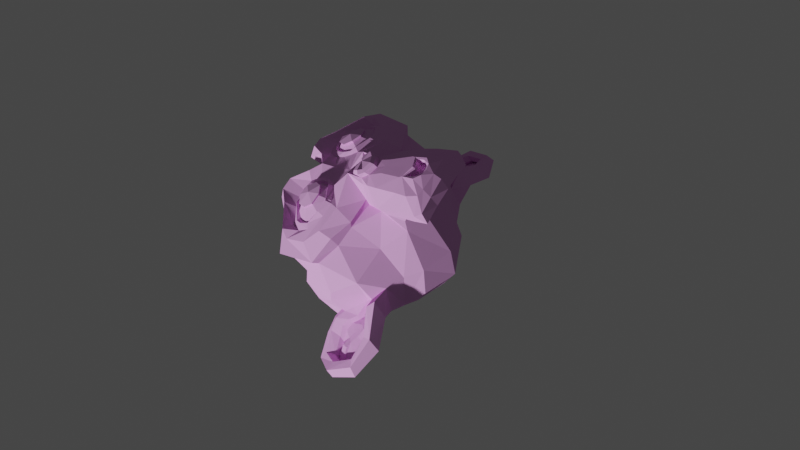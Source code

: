 # Source: test.blend  (saved by Blender 2.90.8; exported with 4.5.12 LTS)
import bpy
from mathutils import Matrix  # noqa: F401  (used for matrix-valued properties, if any)

bpy.ops.wm.read_factory_settings(use_empty=True)
scene = bpy.context.scene
scene.name = 'Scene'

# ---- collections
col_collection = bpy.data.collections.new('Collection'); scene.collection.children.link(col_collection)

# ---- materials (node trees are filled in below, after node groups)
mat_newcolor_003 = bpy.data.materials.new('NewColor.003')
mat_newcolor_003.use_transparent_shadow = False
mat_newcolor_003.diffuse_color = (0.8, 0.4, 0.8, 1.0)

# ---- material node trees

# ---- world
world_world = bpy.data.worlds.new('World'); scene.world = world_world
world_world.use_nodes = True; world_world.node_tree.nodes.clear()
_N = world_world.node_tree.nodes; _L = world_world.node_tree.links
n0 = _N.new('ShaderNodeOutputWorld'); n0.name = 'World Output'; n0.location = (300, 300)
n1 = _N.new('ShaderNodeBackground'); n1.name = 'Background'; n1.location = (10, 300)
n1.inputs[0].default_value = (0.05088, 0.05088, 0.05088, 1.0)
_L.new(n1.outputs[0], n0.inputs[0])
n0.is_active_output = True
world_world.color = (0.05088, 0.05088, 0.05088)
world_world.use_sun_shadow = False
world_world.sun_shadow_jitter_overblur = 0.0

# ---- cameras
cam_camera = bpy.data.cameras.new('Camera')

# ---- meshes
me_suzanne = bpy.data.meshes.new('Suzanne')
me_suzanne.from_pydata([(0.4375, -0.7656, 0.1641), (-0.4375, -0.7656, 0.1641), (0.5, -0.6875, 0.09375), (-0.5, -0.6875, 0.09375), (0.5469, -0.5781, 0.05469), (-0.5469, -0.5781, 0.05469), (0.3516, -0.6172, -0.02344), (-0.3516, -0.6172, -0.02344), (0.3516, -0.7188, 0.03125), (-0.3516, -0.7188, 0.03125), (0.3516, -0.7812, 0.1328), (-0.3516, -0.7812, 0.1328), (0.2734, -0.7969, 0.1641), (-0.2734, -0.7969, 0.1641), (0.2031, -0.7422, 0.09375), (-0.2031, -0.7422, 0.09375), (0.1562, -0.6484, 0.05469), (-0.1562, -0.6484, 0.05469), (0.07812, -0.6562, 0.2422), (-0.07812, -0.6562, 0.2422), (0.1406, -0.7422, 0.2422), (-0.1406, -0.7422, 0.2422), (0.2422, -0.7969, 0.2422), (-0.2422, -0.7969, 0.2422), (0.2734, -0.7969, 0.3281), (-0.2734, -0.7969, 0.3281), (0.2031, -0.7422, 0.3906), (-0.2031, -0.7422, 0.3906), (0.1562, -0.6484, 0.4375), (-0.1562, -0.6484, 0.4375), (0.3516, -0.6172, 0.5156), (-0.3516, -0.6172, 0.5156), (0.3516, -0.7188, 0.4531), (-0.3516, -0.7188, 0.4531), (0.3516, -0.7812, 0.3594), (-0.3516, -0.7812, 0.3594), (0.4375, -0.7656, 0.3281), (-0.4375, -0.7656, 0.3281), (0.5, -0.6875, 0.3906), (-0.5, -0.6875, 0.3906), (0.5469, -0.5781, 0.4375), (-0.5469, -0.5781, 0.4375), (0.625, -0.5625, 0.2422), (-0.625, -0.5625, 0.2422), (0.5625, -0.6719, 0.2422), (-0.5625, -0.6719, 0.2422), (0.4688, -0.7578, 0.2422), (-0.4688, -0.7578, 0.2422), (0.4766, -0.7734, 0.2422), (-0.4766, -0.7734, 0.2422), (0.4453, -0.7812, 0.3359), (-0.4453, -0.7812, 0.3359), (0.3516, -0.8047, 0.375), (-0.3516, -0.8047, 0.375), (0.2656, -0.8203, 0.3359), (-0.2656, -0.8203, 0.3359), (0.2266, -0.8203, 0.2422), (-0.2266, -0.8203, 0.2422), (0.2656, -0.8203, 0.1562), (-0.2656, -0.8203, 0.1562), (0.3516, -0.8281, 0.2422), (-0.3516, -0.8281, 0.2422), (0.3516, -0.8047, 0.1172), (-0.3516, -0.8047, 0.1172), (0.4453, -0.7812, 0.1562), (-0.4453, -0.7812, 0.1562), (0.0, -0.7422, 0.4297), (0.0, -0.8203, 0.3516), (0.0, -0.7344, -0.6797), (0.0, -0.7812, -0.3203), (0.0, -0.7969, -0.1875), (0.0, -0.7188, -0.7734), (0.0, -0.6016, 0.4062), (0.0, -0.5703, 0.5703), (0.0, 0.5469, 0.8984), (0.0, 0.8516, 0.5625), (0.0, 0.8281, 0.07031), (0.0, 0.3516, -0.3828), (0.2031, -0.5625, -0.1875), (-0.2031, -0.5625, -0.1875), (0.3125, -0.5703, -0.4375), (-0.3125, -0.5703, -0.4375), (0.3516, -0.5703, -0.6953), (-0.3516, -0.5703, -0.6953), (0.3672, -0.5312, -0.8906), (-0.3672, -0.5312, -0.8906), (0.3281, -0.5234, -0.9453), (-0.3281, -0.5234, -0.9453), (0.1797, -0.5547, -0.9688), (-0.1797, -0.5547, -0.9688), (0.0, -0.5781, -0.9844), (0.4375, -0.5312, -0.1406), (-0.4375, -0.5312, -0.1406), (0.6328, -0.5391, -0.03906), (-0.6328, -0.5391, -0.03906), (0.8281, -0.4453, 0.1484), (-0.8281, -0.4453, 0.1484), (0.8594, -0.5938, 0.4297), (-0.8594, -0.5938, 0.4297), (0.7109, -0.625, 0.4844), (-0.7109, -0.625, 0.4844), (0.4922, -0.6875, 0.6016), (-0.4922, -0.6875, 0.6016), (0.3203, -0.7344, 0.7578), (-0.3203, -0.7344, 0.7578), (0.1562, -0.7578, 0.7188), (-0.1562, -0.7578, 0.7188), (0.0625, -0.75, 0.4922), (-0.0625, -0.75, 0.4922), (0.1641, -0.7734, 0.4141), (-0.1641, -0.7734, 0.4141), (0.125, -0.7656, 0.3047), (-0.125, -0.7656, 0.3047), (0.2031, -0.7422, 0.09375), (-0.2031, -0.7422, 0.09375), (0.375, -0.7031, 0.01562), (-0.375, -0.7031, 0.01562), (0.4922, -0.6719, 0.0625), (-0.4922, -0.6719, 0.0625), (0.625, -0.6484, 0.1875), (-0.625, -0.6484, 0.1875), (0.6406, -0.6484, 0.2969), (-0.6406, -0.6484, 0.2969), (0.6016, -0.6641, 0.375), (-0.6016, -0.6641, 0.375), (0.4297, -0.7188, 0.4375), (-0.4297, -0.7188, 0.4375), (0.25, -0.7578, 0.4688), (-0.25, -0.7578, 0.4688), (0.0, -0.7344, -0.7656), (0.1094, -0.7344, -0.7188), (-0.1094, -0.7344, -0.7188), (0.1172, -0.7109, -0.8359), (-0.1172, -0.7109, -0.8359), (0.0625, -0.6953, -0.8828), (-0.0625, -0.6953, -0.8828), (0.0, -0.6875, -0.8906), (0.0, -0.75, -0.1953), (0.0, -0.7422, -0.1406), (0.1016, -0.7422, -0.1484), (-0.1016, -0.7422, -0.1484), (0.125, -0.75, -0.2266), (-0.125, -0.75, -0.2266), (0.08594, -0.7422, -0.2891), (-0.08594, -0.7422, -0.2891), (0.3984, -0.6719, -0.04688), (-0.3984, -0.6719, -0.04688), (0.6172, -0.625, 0.05469), (-0.6172, -0.625, 0.05469), (0.7266, -0.6016, 0.2031), (-0.7266, -0.6016, 0.2031), (0.7422, -0.6562, 0.375), (-0.7422, -0.6562, 0.375), (0.6875, -0.7266, 0.4141), (-0.6875, -0.7266, 0.4141), (0.4375, -0.7969, 0.5469), (-0.4375, -0.7969, 0.5469), (0.3125, -0.8359, 0.6406), (-0.3125, -0.8359, 0.6406), (0.2031, -0.8516, 0.6172), (-0.2031, -0.8516, 0.6172), (0.1016, -0.8438, 0.4297), (-0.1016, -0.8438, 0.4297), (0.125, -0.8125, -0.1016), (-0.125, -0.8125, -0.1016), (0.2109, -0.7109, -0.4453), (-0.2109, -0.7109, -0.4453), (0.25, -0.6875, -0.7031), (-0.25, -0.6875, -0.7031), (0.2656, -0.6641, -0.8203), (-0.2656, -0.6641, -0.8203), (0.2344, -0.6328, -0.9141), (-0.2344, -0.6328, -0.9141), (0.1641, -0.6328, -0.9297), (-0.1641, -0.6328, -0.9297), (0.0, -0.6406, -0.9453), (0.0, -0.7266, 0.04688), (0.0, -0.7656, 0.2109), (0.3281, -0.7422, 0.4766), (-0.3281, -0.7422, 0.4766), (0.1641, -0.75, 0.1406), (-0.1641, -0.75, 0.1406), (0.1328, -0.7578, 0.2109), (-0.1328, -0.7578, 0.2109), (0.1172, -0.7344, -0.6875), (-0.1172, -0.7344, -0.6875), (0.07812, -0.75, -0.4453), (-0.07812, -0.75, -0.4453), (0.0, -0.75, -0.4453), (0.0, -0.7422, -0.3281), (0.09375, -0.7812, -0.2734), (-0.09375, -0.7812, -0.2734), (0.1328, -0.7969, -0.2266), (-0.1328, -0.7969, -0.2266), (0.1094, -0.7812, -0.1328), (-0.1094, -0.7812, -0.1328), (0.03906, -0.7812, -0.125), (-0.03906, -0.7812, -0.125), (0.0, -0.8281, -0.2031), (0.04688, -0.8125, -0.1484), (-0.04688, -0.8125, -0.1484), (0.09375, -0.8125, -0.1562), (-0.09375, -0.8125, -0.1562), (0.1094, -0.8281, -0.2266), (-0.1094, -0.8281, -0.2266), (0.07812, -0.8047, -0.25), (-0.07812, -0.8047, -0.25), (0.0, -0.8047, -0.2891), (0.2578, -0.5547, -0.3125), (-0.2578, -0.5547, -0.3125), (0.1641, -0.7109, -0.2422), (-0.1641, -0.7109, -0.2422), (0.1797, -0.7109, -0.3125), (-0.1797, -0.7109, -0.3125), (0.2344, -0.5547, -0.25), (-0.2344, -0.5547, -0.25), (0.0, -0.6875, -0.875), (0.04688, -0.6875, -0.8672), (-0.04688, -0.6875, -0.8672), (0.09375, -0.7109, -0.8203), (-0.09375, -0.7109, -0.8203), (0.09375, -0.7266, -0.7422), (-0.09375, -0.7266, -0.7422), (0.0, -0.6562, -0.7812), (0.09375, -0.6641, -0.75), (-0.09375, -0.6641, -0.75), (0.09375, -0.6406, -0.8125), (-0.09375, -0.6406, -0.8125), (0.04688, -0.6328, -0.8516), (-0.04688, -0.6328, -0.8516), (0.0, -0.6328, -0.8594), (0.1719, -0.7812, 0.2188), (-0.1719, -0.7812, 0.2188), (0.1875, -0.7734, 0.1562), (-0.1875, -0.7734, 0.1562), (0.3359, -0.7578, 0.4297), (-0.3359, -0.7578, 0.4297), (0.2734, -0.7734, 0.4219), (-0.2734, -0.7734, 0.4219), (0.4219, -0.7734, 0.3984), (-0.4219, -0.7734, 0.3984), (0.5625, -0.6953, 0.3516), (-0.5625, -0.6953, 0.3516), (0.5859, -0.6875, 0.2891), (-0.5859, -0.6875, 0.2891), (0.5781, -0.6797, 0.1953), (-0.5781, -0.6797, 0.1953), (0.4766, -0.7188, 0.1016), (-0.4766, -0.7188, 0.1016), (0.375, -0.7422, 0.0625), (-0.375, -0.7422, 0.0625), (0.2266, -0.7812, 0.1094), (-0.2266, -0.7812, 0.1094), (0.1797, -0.7812, 0.2969), (-0.1797, -0.7812, 0.2969), (0.2109, -0.7812, 0.375), (-0.2109, -0.7812, 0.375), (0.2344, -0.7578, 0.3594), (-0.2344, -0.7578, 0.3594), (0.1953, -0.7578, 0.2969), (-0.1953, -0.7578, 0.2969), (0.2422, -0.7578, 0.125), (-0.2422, -0.7578, 0.125), (0.375, -0.7266, 0.08594), (-0.375, -0.7266, 0.08594), (0.4609, -0.7031, 0.1172), (-0.4609, -0.7031, 0.1172), (0.5469, -0.6719, 0.2109), (-0.5469, -0.6719, 0.2109), (0.5547, -0.6719, 0.2812), (-0.5547, -0.6719, 0.2812), (0.5312, -0.6797, 0.3359), (-0.5312, -0.6797, 0.3359), (0.4141, -0.75, 0.3906), (-0.4141, -0.75, 0.3906), (0.2812, -0.7656, 0.3984), (-0.2812, -0.7656, 0.3984), (0.3359, -0.75, 0.4062), (-0.3359, -0.75, 0.4062), (0.2031, -0.75, 0.1719), (-0.2031, -0.75, 0.1719), (0.1953, -0.75, 0.2266), (-0.1953, -0.75, 0.2266), (0.1094, -0.6094, 0.4609), (-0.1094, -0.6094, 0.4609), (0.1953, -0.6172, 0.6641), (-0.1953, -0.6172, 0.6641), (0.3359, -0.5938, 0.6875), (-0.3359, -0.5938, 0.6875), (0.4844, -0.5547, 0.5547), (-0.4844, -0.5547, 0.5547), (0.6797, -0.4922, 0.4531), (-0.6797, -0.4922, 0.4531), (0.7969, -0.4609, 0.4062), (-0.7969, -0.4609, 0.4062), (0.7734, -0.375, 0.1641), (-0.7734, -0.375, 0.1641), (0.6016, -0.4141, 0.0), (-0.6016, -0.4141, 0.0), (0.4375, -0.4688, -0.09375), (-0.4375, -0.4688, -0.09375), (0.0, -0.2891, 0.8984), (0.0, 0.07812, 0.9844), (0.0, 0.6719, -0.1953), (0.0, -0.1875, -0.4609), (0.0, -0.4609, -0.9766), (0.0, -0.3438, -0.8047), (0.0, -0.3203, -0.5703), (0.0, -0.2812, -0.4844), (0.8516, -0.05469, 0.2344), (-0.8516, -0.05469, 0.2344), (0.8594, 0.04688, 0.3203), (-0.8594, 0.04688, 0.3203), (0.7734, 0.4375, 0.2656), (-0.7734, 0.4375, 0.2656), (0.4609, 0.7031, 0.4375), (-0.4609, 0.7031, 0.4375), (0.7344, -0.07031, -0.04688), (-0.7344, -0.07031, -0.04688), (0.5938, 0.1641, -0.125), (-0.5938, 0.1641, -0.125), (0.6406, 0.4297, -0.007812), (-0.6406, 0.4297, -0.007812), (0.3359, 0.6641, 0.05469), (-0.3359, 0.6641, 0.05469), (0.2344, -0.4062, -0.3516), (-0.2344, -0.4062, -0.3516), (0.1797, -0.2578, -0.4141), (-0.1797, -0.2578, -0.4141), (0.2891, -0.3828, -0.7109), (-0.2891, -0.3828, -0.7109), (0.25, -0.3906, -0.5), (-0.25, -0.3906, -0.5), (0.3281, -0.3984, -0.9141), (-0.3281, -0.3984, -0.9141), (0.1406, -0.3672, -0.7578), (-0.1406, -0.3672, -0.7578), (0.125, -0.3594, -0.5391), (-0.125, -0.3594, -0.5391), (0.1641, -0.4375, -0.9453), (-0.1641, -0.4375, -0.9453), (0.2188, -0.4297, -0.2812), (-0.2188, -0.4297, -0.2812), (0.2109, -0.4688, -0.2266), (-0.2109, -0.4688, -0.2266), (0.2031, -0.5, -0.1719), (-0.2031, -0.5, -0.1719), (0.2109, -0.1641, -0.3906), (-0.2109, -0.1641, -0.3906), (0.2969, 0.2656, -0.3125), (-0.2969, 0.2656, -0.3125), (0.3438, 0.5391, -0.1484), (-0.3438, 0.5391, -0.1484), (0.4531, 0.3828, 0.8672), (-0.4531, 0.3828, 0.8672), (0.4531, 0.07031, 0.9297), (-0.4531, 0.07031, 0.9297), (0.4531, -0.2344, 0.8516), (-0.4531, -0.2344, 0.8516), (0.4609, -0.4297, 0.5234), (-0.4609, -0.4297, 0.5234), (0.7266, -0.3359, 0.4062), (-0.7266, -0.3359, 0.4062), (0.6328, -0.2812, 0.4531), (-0.6328, -0.2812, 0.4531), (0.6406, -0.05469, 0.7031), (-0.6406, -0.05469, 0.7031), (0.7969, -0.125, 0.5625), (-0.7969, -0.125, 0.5625), (0.7969, 0.1172, 0.6172), (-0.7969, 0.1172, 0.6172), (0.6406, 0.1953, 0.75), (-0.6406, 0.1953, 0.75), (0.6406, 0.4453, 0.6797), (-0.6406, 0.4453, 0.6797), (0.7969, 0.3594, 0.5391), (-0.7969, 0.3594, 0.5391), (0.6172, 0.5859, 0.3281), (-0.6172, 0.5859, 0.3281), (0.4844, 0.5469, 0.02344), (-0.4844, 0.5469, 0.02344), (0.8203, 0.2031, 0.3281), (-0.8203, 0.2031, 0.3281), (0.4062, -0.1484, -0.1719), (-0.4062, -0.1484, -0.1719), (0.4297, 0.2109, -0.1953), (-0.4297, 0.2109, -0.1953), (0.8906, 0.2344, 0.4062), (-0.8906, 0.2344, 0.4062), (0.7734, 0.125, -0.1406), (-0.7734, 0.125, -0.1406), (1.039, 0.3281, -0.1016), (-1.039, 0.3281, -0.1016), (1.281, 0.4297, 0.05469), (-1.281, 0.4297, 0.05469), (1.352, 0.4219, 0.3203), (-1.352, 0.4219, 0.3203), (1.234, 0.4219, 0.5078), (-1.234, 0.4219, 0.5078), (1.023, 0.3125, 0.4766), (-1.023, 0.3125, 0.4766), (1.016, 0.2891, 0.4141), (-1.016, 0.2891, 0.4141), (1.188, 0.3906, 0.4375), (-1.188, 0.3906, 0.4375), (1.266, 0.4062, 0.2891), (-1.266, 0.4062, 0.2891), (1.211, 0.4062, 0.07812), (-1.211, 0.4062, 0.07812), (1.031, 0.3047, -0.03906), (-1.031, 0.3047, -0.03906), (0.8281, 0.1328, -0.07031), (-0.8281, 0.1328, -0.07031), (0.9219, 0.2188, 0.3594), (-0.9219, 0.2188, 0.3594), (0.9453, 0.2891, 0.3047), (-0.9453, 0.2891, 0.3047), (0.8828, 0.2109, -0.02344), (-0.8828, 0.2109, -0.02344), (1.039, 0.3672, 0.0), (-1.039, 0.3672, 0.0), (1.188, 0.4453, 0.09375), (-1.188, 0.4453, 0.09375), (1.234, 0.4453, 0.25), (-1.234, 0.4453, 0.25), (1.172, 0.4375, 0.3594), (-1.172, 0.4375, 0.3594), (1.023, 0.3594, 0.3438), (-1.023, 0.3594, 0.3438), (0.8438, 0.2109, 0.2891), (-0.8438, 0.2109, 0.2891), (0.8359, 0.2734, 0.1719), (-0.8359, 0.2734, 0.1719), (0.7578, 0.2734, 0.09375), (-0.7578, 0.2734, 0.09375), (0.8203, 0.2734, 0.08594), (-0.8203, 0.2734, 0.08594), (0.8438, 0.2734, 0.01562), (-0.8438, 0.2734, 0.01562), (0.8125, 0.2734, -0.01562), (-0.8125, 0.2734, -0.01562), (0.7266, 0.07031, 0.0), (-0.7266, 0.07031, 0.0), (0.7188, 0.1719, -0.02344), (-0.7188, 0.1719, -0.02344), (0.7188, 0.1875, 0.03906), (-0.7188, 0.1875, 0.03906), (0.7969, 0.2109, 0.2031), (-0.7969, 0.2109, 0.2031), (0.8906, 0.2656, 0.2422), (-0.8906, 0.2656, 0.2422), (0.8906, 0.3203, 0.2344), (-0.8906, 0.3203, 0.2344), (0.8125, 0.3203, -0.01562), (-0.8125, 0.3203, -0.01562), (0.8516, 0.3203, 0.01562), (-0.8516, 0.3203, 0.01562), (0.8281, 0.3203, 0.07812), (-0.8281, 0.3203, 0.07812), (0.7656, 0.3203, 0.09375), (-0.7656, 0.3203, 0.09375), (0.8438, 0.3203, 0.1719), (-0.8438, 0.3203, 0.1719), (1.039, 0.4141, 0.3281), (-1.039, 0.4141, 0.3281), (1.188, 0.4844, 0.3438), (-1.188, 0.4844, 0.3438), (1.258, 0.4922, 0.2422), (-1.258, 0.4922, 0.2422), (1.211, 0.4844, 0.08594), (-1.211, 0.4844, 0.08594), (1.047, 0.4219, 0.0), (-1.047, 0.4219, 0.0), (0.8828, 0.2656, -0.01562), (-0.8828, 0.2656, -0.01562), (0.9531, 0.3438, 0.2891), (-0.9531, 0.3438, 0.2891), (0.8906, 0.3281, 0.1094), (-0.8906, 0.3281, 0.1094), (0.9375, 0.3359, 0.0625), (-0.9375, 0.3359, 0.0625), (1.0, 0.3672, 0.125), (-1.0, 0.3672, 0.125), (0.9609, 0.3516, 0.1719), (-0.9609, 0.3516, 0.1719), (1.016, 0.375, 0.2344), (-1.016, 0.375, 0.2344), (1.055, 0.3828, 0.1875), (-1.055, 0.3828, 0.1875), (1.109, 0.3906, 0.2109), (-1.109, 0.3906, 0.2109), (1.086, 0.3906, 0.2734), (-1.086, 0.3906, 0.2734), (1.023, 0.4844, 0.4375), (-1.023, 0.4844, 0.4375), (1.25, 0.5469, 0.4688), (-1.25, 0.5469, 0.4688), (1.367, 0.5, 0.2969), (-1.367, 0.5, 0.2969), (1.312, 0.5312, 0.05469), (-1.312, 0.5312, 0.05469), (1.039, 0.4922, -0.08594), (-1.039, 0.4922, -0.08594), (0.7891, 0.3281, -0.125), (-0.7891, 0.3281, -0.125), (0.8594, 0.3828, 0.3828), (-0.8594, 0.3828, 0.3828)], [], [(46, 0, 2, 44), (3, 1, 47, 45), (44, 2, 4, 42), (5, 3, 45, 43), (2, 8, 6, 4), (7, 9, 3, 5), (0, 10, 8, 2), (9, 11, 1, 3), (10, 12, 14, 8), (15, 13, 11, 9), (8, 14, 16, 6), (17, 15, 9, 7), (14, 20, 18, 16), (19, 21, 15, 17), (12, 22, 20, 14), (21, 23, 13, 15), (22, 24, 26, 20), (27, 25, 23, 21), (20, 26, 28, 18), (29, 27, 21, 19), (26, 32, 30, 28), (31, 33, 27, 29), (24, 34, 32, 26), (33, 35, 25, 27), (34, 36, 38, 32), (39, 37, 35, 33), (32, 38, 40, 30), (41, 39, 33, 31), (38, 44, 42, 40), (43, 45, 39, 41), (36, 46, 44, 38), (45, 47, 37, 39), (46, 36, 50, 48), (51, 37, 47, 49), (36, 34, 52, 50), (53, 35, 37, 51), (34, 24, 54, 52), (55, 25, 35, 53), (24, 22, 56, 54), (57, 23, 25, 55), (22, 12, 58, 56), (59, 13, 23, 57), (12, 10, 62, 58), (63, 11, 13, 59), (10, 0, 64, 62), (65, 1, 11, 63), (0, 46, 48, 64), (49, 47, 1, 65), (60, 64, 48), (49, 65, 61), (62, 64, 60), (61, 65, 63), (60, 58, 62), (63, 59, 61), (60, 56, 58), (59, 57, 61), (60, 54, 56), (57, 55, 61), (60, 52, 54), (55, 53, 61), (60, 50, 52), (53, 51, 61), (60, 48, 50), (51, 49, 61), (88, 173, 175, 90), (175, 174, 89, 90), (86, 171, 173, 88), (174, 172, 87, 89), (84, 169, 171, 86), (172, 170, 85, 87), (82, 167, 169, 84), (170, 168, 83, 85), (80, 165, 167, 82), (168, 166, 81, 83), (78, 91, 145, 163), (146, 92, 79, 164), (91, 93, 147, 145), (148, 94, 92, 146), (93, 95, 149, 147), (150, 96, 94, 148), (95, 97, 151, 149), (152, 98, 96, 150), (97, 99, 153, 151), (154, 100, 98, 152), (99, 101, 155, 153), (156, 102, 100, 154), (101, 103, 157, 155), (158, 104, 102, 156), (103, 105, 159, 157), (160, 106, 104, 158), (105, 107, 161, 159), (162, 108, 106, 160), (107, 66, 67, 161), (67, 66, 108, 162), (109, 127, 159, 161), (160, 128, 110, 162), (127, 178, 157, 159), (158, 179, 128, 160), (125, 155, 157, 178), (158, 156, 126, 179), (123, 153, 155, 125), (156, 154, 124, 126), (121, 151, 153, 123), (154, 152, 122, 124), (119, 149, 151, 121), (152, 150, 120, 122), (117, 147, 149, 119), (150, 148, 118, 120), (115, 145, 147, 117), (148, 146, 116, 118), (113, 163, 145, 115), (146, 164, 114, 116), (113, 180, 176, 163), (176, 181, 114, 164), (109, 161, 67, 111), (67, 162, 110, 112), (111, 67, 177, 182), (177, 67, 112, 183), (176, 180, 182, 177), (183, 181, 176, 177), (134, 136, 175, 173), (175, 136, 135, 174), (132, 134, 173, 171), (174, 135, 133, 172), (130, 132, 171, 169), (172, 133, 131, 170), (165, 186, 184, 167), (185, 187, 166, 168), (130, 169, 167, 184), (168, 170, 131, 185), (143, 189, 188, 186), (188, 189, 144, 187), (184, 186, 188, 68), (188, 187, 185, 68), (129, 130, 184, 68), (185, 131, 129, 68), (141, 192, 190, 143), (191, 193, 142, 144), (139, 194, 192, 141), (193, 195, 140, 142), (138, 196, 194, 139), (195, 197, 138, 140), (137, 70, 196, 138), (197, 70, 137, 138), (189, 143, 190, 69), (191, 144, 189, 69), (69, 190, 205, 207), (206, 191, 69, 207), (70, 198, 199, 196), (200, 198, 70, 197), (196, 199, 201, 194), (202, 200, 197, 195), (194, 201, 203, 192), (204, 202, 195, 193), (192, 203, 205, 190), (206, 204, 193, 191), (198, 203, 201, 199), (202, 204, 198, 200), (198, 207, 205, 203), (206, 207, 198, 204), (138, 139, 163, 176), (164, 140, 138, 176), (139, 141, 210, 163), (211, 142, 140, 164), (141, 143, 212, 210), (213, 144, 142, 211), (143, 186, 165, 212), (166, 187, 144, 213), (80, 208, 212, 165), (213, 209, 81, 166), (208, 214, 210, 212), (211, 215, 209, 213), (78, 163, 210, 214), (211, 164, 79, 215), (130, 129, 71, 221), (71, 129, 131, 222), (132, 130, 221, 219), (222, 131, 133, 220), (134, 132, 219, 217), (220, 133, 135, 218), (136, 134, 217, 216), (218, 135, 136, 216), (216, 217, 228, 230), (229, 218, 216, 230), (217, 219, 226, 228), (227, 220, 218, 229), (219, 221, 224, 226), (225, 222, 220, 227), (221, 71, 223, 224), (223, 71, 222, 225), (223, 230, 228, 224), (229, 230, 223, 225), (224, 228, 226), (227, 229, 225), (182, 180, 233, 231), (234, 181, 183, 232), (111, 182, 231, 253), (232, 183, 112, 254), (109, 111, 253, 255), (254, 112, 110, 256), (180, 113, 251, 233), (252, 114, 181, 234), (113, 115, 249, 251), (250, 116, 114, 252), (115, 117, 247, 249), (248, 118, 116, 250), (117, 119, 245, 247), (246, 120, 118, 248), (119, 121, 243, 245), (244, 122, 120, 246), (121, 123, 241, 243), (242, 124, 122, 244), (123, 125, 239, 241), (240, 126, 124, 242), (125, 178, 235, 239), (236, 179, 126, 240), (178, 127, 237, 235), (238, 128, 179, 236), (127, 109, 255, 237), (256, 110, 128, 238), (237, 255, 257, 275), (258, 256, 238, 276), (235, 237, 275, 277), (276, 238, 236, 278), (239, 235, 277, 273), (278, 236, 240, 274), (241, 239, 273, 271), (274, 240, 242, 272), (243, 241, 271, 269), (272, 242, 244, 270), (245, 243, 269, 267), (270, 244, 246, 268), (247, 245, 267, 265), (268, 246, 248, 266), (249, 247, 265, 263), (266, 248, 250, 264), (251, 249, 263, 261), (264, 250, 252, 262), (233, 251, 261, 279), (262, 252, 234, 280), (255, 253, 259, 257), (260, 254, 256, 258), (253, 231, 281, 259), (282, 232, 254, 260), (231, 233, 279, 281), (280, 234, 232, 282), (66, 107, 283, 72), (284, 108, 66, 72), (107, 105, 285, 283), (286, 106, 108, 284), (105, 103, 287, 285), (288, 104, 106, 286), (103, 101, 289, 287), (290, 102, 104, 288), (101, 99, 291, 289), (292, 100, 102, 290), (99, 97, 293, 291), (294, 98, 100, 292), (97, 95, 295, 293), (296, 96, 98, 294), (95, 93, 297, 295), (298, 94, 96, 296), (93, 91, 299, 297), (300, 92, 94, 298), (307, 308, 327, 337), (328, 308, 307, 338), (306, 307, 337, 335), (338, 307, 306, 336), (305, 306, 335, 339), (336, 306, 305, 340), (88, 90, 305, 339), (305, 90, 89, 340), (86, 88, 339, 333), (340, 89, 87, 334), (84, 86, 333, 329), (334, 87, 85, 330), (82, 84, 329, 331), (330, 85, 83, 332), (329, 335, 337, 331), (338, 336, 330, 332), (329, 333, 339, 335), (340, 334, 330, 336), (325, 331, 337, 327), (338, 332, 326, 328), (80, 82, 331, 325), (332, 83, 81, 326), (208, 341, 343, 214), (344, 342, 209, 215), (80, 325, 341, 208), (342, 326, 81, 209), (78, 214, 343, 345), (344, 215, 79, 346), (78, 345, 299, 91), (300, 346, 79, 92), (76, 323, 351, 303), (352, 324, 76, 303), (303, 351, 349, 77), (350, 352, 303, 77), (77, 349, 347, 304), (348, 350, 77, 304), (304, 347, 327, 308), (328, 348, 304, 308), (325, 327, 347, 341), (348, 328, 326, 342), (295, 297, 317, 309), (318, 298, 296, 310), (75, 315, 323, 76), (324, 316, 75, 76), (301, 357, 355, 302), (356, 358, 301, 302), (302, 355, 353, 74), (354, 356, 302, 74), (74, 353, 315, 75), (316, 354, 74, 75), (291, 293, 361, 363), (362, 294, 292, 364), (363, 361, 367, 365), (368, 362, 364, 366), (365, 367, 369, 371), (370, 368, 366, 372), (371, 369, 375, 373), (376, 370, 372, 374), (313, 377, 373, 375), (374, 378, 314, 376), (315, 353, 373, 377), (374, 354, 316, 378), (353, 355, 371, 373), (372, 356, 354, 374), (355, 357, 365, 371), (366, 358, 356, 372), (357, 359, 363, 365), (364, 360, 358, 366), (289, 291, 363, 359), (364, 292, 290, 360), (73, 359, 357, 301), (358, 360, 73, 301), (283, 285, 287, 289), (288, 286, 284, 290), (283, 289, 359, 73), (360, 290, 284, 73), (72, 283, 73), (73, 284, 72), (293, 295, 309, 361), (310, 296, 294, 362), (309, 311, 367, 361), (368, 312, 310, 362), (311, 381, 369, 367), (370, 382, 312, 368), (313, 375, 369, 381), (370, 376, 314, 382), (347, 349, 385, 383), (386, 350, 348, 384), (317, 383, 385, 319), (386, 384, 318, 320), (297, 299, 383, 317), (384, 300, 298, 318), (299, 343, 341, 383), (342, 344, 300, 384), (341, 347, 383), (384, 348, 342), (299, 345, 343), (344, 346, 300), (313, 321, 379, 377), (380, 322, 314, 378), (315, 377, 379, 323), (380, 378, 316, 324), (319, 385, 379, 321), (380, 386, 320, 322), (349, 351, 379, 385), (380, 352, 350, 386), (323, 379, 351), (352, 380, 324), (399, 387, 413, 401), (414, 388, 400, 402), (399, 401, 403, 397), (404, 402, 400, 398), (397, 403, 405, 395), (406, 404, 398, 396), (395, 405, 407, 393), (408, 406, 396, 394), (393, 407, 409, 391), (410, 408, 394, 392), (391, 409, 411, 389), (412, 410, 392, 390), (409, 419, 417, 411), (418, 420, 410, 412), (407, 421, 419, 409), (420, 422, 408, 410), (405, 423, 421, 407), (422, 424, 406, 408), (403, 425, 423, 405), (424, 426, 404, 406), (401, 427, 425, 403), (426, 428, 402, 404), (401, 413, 415, 427), (416, 414, 402, 428), (317, 319, 443, 441), (444, 320, 318, 442), (319, 389, 411, 443), (412, 390, 320, 444), (309, 317, 441, 311), (442, 318, 310, 312), (381, 429, 413, 387), (414, 430, 382, 388), (411, 417, 439, 443), (440, 418, 412, 444), (437, 445, 443, 439), (444, 446, 438, 440), (433, 445, 437, 435), (438, 446, 434, 436), (431, 447, 445, 433), (446, 448, 432, 434), (429, 447, 431, 449), (432, 448, 430, 450), (413, 429, 449, 415), (450, 430, 414, 416), (311, 447, 429, 381), (430, 448, 312, 382), (311, 441, 445, 447), (446, 442, 312, 448), (441, 443, 445), (446, 444, 442), (415, 449, 451, 475), (452, 450, 416, 476), (449, 431, 461, 451), (462, 432, 450, 452), (431, 433, 459, 461), (460, 434, 432, 462), (433, 435, 457, 459), (458, 436, 434, 460), (435, 437, 455, 457), (456, 438, 436, 458), (437, 439, 453, 455), (454, 440, 438, 456), (439, 417, 473, 453), (474, 418, 440, 454), (427, 415, 475, 463), (476, 416, 428, 464), (425, 427, 463, 465), (464, 428, 426, 466), (423, 425, 465, 467), (466, 426, 424, 468), (421, 423, 467, 469), (468, 424, 422, 470), (419, 421, 469, 471), (470, 422, 420, 472), (417, 419, 471, 473), (472, 420, 418, 474), (457, 455, 479, 477), (480, 456, 458, 478), (477, 479, 481, 483), (482, 480, 478, 484), (483, 481, 487, 485), (488, 482, 484, 486), (485, 487, 489, 491), (490, 488, 486, 492), (463, 475, 485, 491), (486, 476, 464, 492), (451, 483, 485, 475), (486, 484, 452, 476), (451, 461, 477, 483), (478, 462, 452, 484), (457, 477, 461, 459), (462, 478, 458, 460), (453, 473, 479, 455), (480, 474, 454, 456), (471, 481, 479, 473), (480, 482, 472, 474), (469, 487, 481, 471), (482, 488, 470, 472), (467, 489, 487, 469), (488, 490, 468, 470), (465, 491, 489, 467), (490, 492, 466, 468), (463, 491, 465), (466, 492, 464), (391, 389, 503, 501), (504, 390, 392, 502), (393, 391, 501, 499), (502, 392, 394, 500), (395, 393, 499, 497), (500, 394, 396, 498), (397, 395, 497, 495), (498, 396, 398, 496), (399, 397, 495, 493), (496, 398, 400, 494), (387, 399, 493, 505), (494, 400, 388, 506), (493, 501, 503, 505), (504, 502, 494, 506), (493, 495, 499, 501), (500, 496, 494, 502), (495, 497, 499), (500, 498, 496), (313, 381, 387, 505), (388, 382, 314, 506), (313, 505, 503, 321), (504, 506, 314, 322), (319, 321, 503, 389), (504, 322, 320, 390)])
_uv = me_suzanne.uv_layers.new(name='UVMap')
_uv.uv.foreach_set('vector', [0.891, 0.5901, 0.8706, 0.5896, 0.8601, 0.5601, 0.9046, 0.5594, 0.8562, 0.8505, 0.8681, 0.8215, 0.8884, 0.822, 0.9006, 0.8532, 0.9046, 0.5594, 0.8601, 0.5601, 0.853, 0.5216, 0.9202, 0.5245, 0.8475, 0.8887, 0.8562, 0.8505, 0.9006, 0.8532, 0.9147, 0.8887, 0.8601, 0.5601, 0.8289, 0.5908, 0.7985, 0.5695, 0.853, 0.5216, 0.7951, 0.8384, 0.8264, 0.8185, 0.8562, 0.8505, 0.8475, 0.8887, 0.8706, 0.5896, 0.8544, 0.6048, 0.8289, 0.5908, 0.8601, 0.5601, 0.8264, 0.8185, 0.8525, 0.8057, 0.8681, 0.8215, 0.8562, 0.8505, 0.8544, 0.6048, 0.8541, 0.6255, 0.8282, 0.6334, 0.8289, 0.5908, 0.8276, 0.776, 0.8532, 0.785, 0.8525, 0.8057, 0.8264, 0.8185, 0.8289, 0.5908, 0.8282, 0.6334, 0.791, 0.6454, 0.7985, 0.5695, 0.791, 0.7622, 0.8276, 0.776, 0.8264, 0.8185, 0.7951, 0.8384, 0.8282, 0.6334, 0.8552, 0.6685, 0.8424, 0.7025, 0.791, 0.6454, 0.8448, 0.7075, 0.8561, 0.742, 0.8276, 0.776, 0.791, 0.7622, 0.8541, 0.6255, 0.8675, 0.6423, 0.8552, 0.6685, 0.8282, 0.6334, 0.8561, 0.742, 0.8673, 0.7688, 0.8532, 0.785, 0.8276, 0.776, 0.8675, 0.6423, 0.8905, 0.6419, 0.9004, 0.667, 0.8552, 0.6685, 0.9012, 0.7456, 0.8902, 0.7702, 0.8673, 0.7688, 0.8561, 0.742, 0.8552, 0.6685, 0.9004, 0.667, 0.9189, 0.6997, 0.8424, 0.7025, 0.9212, 0.7137, 0.9012, 0.7456, 0.8561, 0.742, 0.8448, 0.7075, 0.9004, 0.667, 0.9319, 0.6368, 0.9684, 0.6453, 0.9189, 0.6997, 0.9682, 0.7702, 0.9314, 0.7771, 0.9012, 0.7456, 0.9212, 0.7137, 0.8905, 0.6419, 0.9059, 0.6279, 0.9319, 0.6368, 0.9004, 0.667, 0.9314, 0.7771, 0.905, 0.7849, 0.8902, 0.7702, 0.9012, 0.7456, 0.9059, 0.6279, 0.9062, 0.6057, 0.9337, 0.593, 0.9319, 0.6368, 0.9312, 0.8209, 0.9044, 0.807, 0.905, 0.7849, 0.9314, 0.7771, 0.9319, 0.6368, 0.9337, 0.593, 0.9684, 0.5738, 0.9684, 0.6453, 0.965, 0.8417, 0.9312, 0.8209, 0.9314, 0.7771, 0.9682, 0.7702, 0.9337, 0.593, 0.9046, 0.5594, 0.9202, 0.5245, 0.9684, 0.5738, 0.9147, 0.8887, 0.9006, 0.8532, 0.9312, 0.8209, 0.965, 0.8417, 0.9062, 0.6057, 0.891, 0.5901, 0.9046, 0.5594, 0.9337, 0.593, 0.9006, 0.8532, 0.8884, 0.822, 0.9044, 0.807, 0.9312, 0.8209, 0.891, 0.5901, 0.9062, 0.6057, 0.9024, 0.6079, 0.8896, 0.5933, 0.9006, 0.8047, 0.9044, 0.807, 0.8884, 0.822, 0.8872, 0.8187, 0.9062, 0.6057, 0.9059, 0.6279, 0.8998, 0.6263, 0.9024, 0.6079, 0.8988, 0.7862, 0.905, 0.7849, 0.9044, 0.807, 0.9006, 0.8047, 0.9059, 0.6279, 0.8905, 0.6419, 0.8878, 0.6365, 0.8998, 0.6263, 0.8874, 0.7754, 0.8902, 0.7702, 0.905, 0.7849, 0.8988, 0.7862, 0.8905, 0.6419, 0.8675, 0.6423, 0.8709, 0.6352, 0.8878, 0.6365, 0.8704, 0.776, 0.8673, 0.7688, 0.8902, 0.7702, 0.8874, 0.7754, 0.8675, 0.6423, 0.8541, 0.6255, 0.8599, 0.6239, 0.8709, 0.6352, 0.8589, 0.7868, 0.8532, 0.785, 0.8673, 0.7688, 0.8704, 0.776, 0.8541, 0.6255, 0.8544, 0.6048, 0.8597, 0.6082, 0.8599, 0.6239, 0.8579, 0.8025, 0.8525, 0.8057, 0.8532, 0.785, 0.8589, 0.7868, 0.8544, 0.6048, 0.8706, 0.5896, 0.8717, 0.594, 0.8597, 0.6082, 0.8693, 0.8172, 0.8681, 0.8215, 0.8525, 0.8057, 0.8579, 0.8025, 0.8706, 0.5896, 0.891, 0.5901, 0.8896, 0.5933, 0.8717, 0.594, 0.8872, 0.8187, 0.8884, 0.822, 0.8681, 0.8215, 0.8693, 0.8172, 0.8794, 0.6165, 0.8717, 0.594, 0.8896, 0.5933, 0.8872, 0.8187, 0.8693, 0.8172, 0.878, 0.7951, 0.8597, 0.6082, 0.8717, 0.594, 0.8794, 0.6165, 0.878, 0.7951, 0.8693, 0.8172, 0.8579, 0.8025, 0.8794, 0.6165, 0.8599, 0.6239, 0.8597, 0.6082, 0.8579, 0.8025, 0.8589, 0.7868, 0.878, 0.7951, 0.8794, 0.6165, 0.8709, 0.6352, 0.8599, 0.6239, 0.8589, 0.7868, 0.8704, 0.776, 0.878, 0.7951, 0.8794, 0.6165, 0.8878, 0.6365, 0.8709, 0.6352, 0.8704, 0.776, 0.8874, 0.7754, 0.878, 0.7951, 0.8794, 0.6165, 0.8998, 0.6263, 0.8878, 0.6365, 0.8874, 0.7754, 0.8988, 0.7862, 0.878, 0.7951, 0.8794, 0.6165, 0.9024, 0.6079, 0.8998, 0.6263, 0.8988, 0.7862, 0.9006, 0.8047, 0.878, 0.7951, 0.8794, 0.6165, 0.8896, 0.5933, 0.9024, 0.6079, 0.9006, 0.8047, 0.8872, 0.8187, 0.878, 0.7951, 0.5403, 0.05381, 0.5364, 0.06207, 0.5189, 0.05968, 0.5189, 0.05029, 0.5189, 0.05968, 0.5015, 0.06204, 0.4976, 0.05377, 0.5189, 0.05029, 0.5519, 0.05834, 0.5428, 0.06409, 0.5364, 0.06207, 0.5403, 0.05381, 0.5015, 0.06204, 0.4951, 0.06405, 0.486, 0.05827, 0.4976, 0.05377, 0.5551, 0.0619, 0.5463, 0.07267, 0.5428, 0.06409, 0.5519, 0.05834, 0.4951, 0.06405, 0.4916, 0.07262, 0.4828, 0.06183, 0.486, 0.05827, 0.5638, 0.07659, 0.5483, 0.08489, 0.5463, 0.07267, 0.5551, 0.0619, 0.4916, 0.07262, 0.4895, 0.08486, 0.474, 0.07651, 0.4828, 0.06183, 0.5831, 0.1085, 0.5556, 0.1217, 0.5483, 0.08489, 0.5638, 0.07659, 0.4895, 0.08486, 0.4822, 0.1218, 0.4545, 0.1085, 0.474, 0.07651, 0.6055, 0.1651, 0.6474, 0.2005, 0.6215, 0.2278, 0.5531, 0.2096, 0.4165, 0.2295, 0.3897, 0.2019, 0.432, 0.1656, 0.4853, 0.2101, 0.6474, 0.2005, 0.6764, 0.2332, 0.6648, 0.2532, 0.6215, 0.2278, 0.3727, 0.2564, 0.3603, 0.2359, 0.3897, 0.2019, 0.4165, 0.2295, 0.6764, 0.2332, 0.7153, 0.2654, 0.6839, 0.28, 0.6648, 0.2532, 0.3537, 0.2846, 0.3205, 0.2703, 0.3603, 0.2359, 0.3727, 0.2564, 0.7153, 0.2654, 0.7073, 0.3101, 0.6875, 0.3115, 0.6839, 0.28, 0.3512, 0.3174, 0.3307, 0.3169, 0.3205, 0.2703, 0.3537, 0.2846, 0.7073, 0.3101, 0.6974, 0.3327, 0.6768, 0.3239, 0.6875, 0.3115, 0.3627, 0.3297, 0.342, 0.3397, 0.3307, 0.3169, 0.3512, 0.3174, 0.6974, 0.3327, 0.6628, 0.3725, 0.6391, 0.3573, 0.6768, 0.3239, 0.4028, 0.3621, 0.3793, 0.3787, 0.342, 0.3397, 0.3627, 0.3297, 0.6628, 0.3725, 0.6268, 0.3958, 0.6183, 0.3752, 0.6391, 0.3573, 0.4246, 0.3793, 0.4169, 0.4006, 0.3793, 0.3787, 0.4028, 0.3621, 0.6268, 0.3958, 0.6048, 0.3978, 0.6008, 0.3779, 0.6183, 0.3752, 0.4424, 0.3812, 0.4393, 0.4015, 0.4169, 0.4006, 0.4246, 0.3793, 0.6048, 0.3978, 0.5531, 0.3905, 0.5597, 0.357, 0.6008, 0.3779, 0.4829, 0.3585, 0.4909, 0.3919, 0.4393, 0.4015, 0.4424, 0.3812, 0.5531, 0.3905, 0.5219, 0.386, 0.5211, 0.3439, 0.5597, 0.357, 0.5211, 0.3439, 0.5219, 0.386, 0.4909, 0.3919, 0.4829, 0.3585, 0.5773, 0.3402, 0.5998, 0.3448, 0.6008, 0.3779, 0.5597, 0.357, 0.4424, 0.3812, 0.442, 0.3478, 0.4646, 0.3422, 0.4829, 0.3585, 0.5998, 0.3448, 0.6155, 0.342, 0.6183, 0.3752, 0.6008, 0.3779, 0.4246, 0.3793, 0.426, 0.3456, 0.442, 0.3478, 0.4424, 0.3812, 0.6345, 0.3323, 0.6391, 0.3573, 0.6183, 0.3752, 0.6155, 0.342, 0.4246, 0.3793, 0.4028, 0.3621, 0.4064, 0.3365, 0.426, 0.3456, 0.6624, 0.3128, 0.6768, 0.3239, 0.6391, 0.3573, 0.6345, 0.3323, 0.4028, 0.3621, 0.3627, 0.3297, 0.3771, 0.3177, 0.4064, 0.3365, 0.6684, 0.298, 0.6875, 0.3115, 0.6768, 0.3239, 0.6624, 0.3128, 0.3627, 0.3297, 0.3512, 0.3174, 0.3703, 0.3026, 0.3771, 0.3177, 0.6641, 0.2779, 0.6839, 0.28, 0.6875, 0.3115, 0.6684, 0.298, 0.3512, 0.3174, 0.3537, 0.2846, 0.3741, 0.2818, 0.3703, 0.3026, 0.6392, 0.253, 0.6648, 0.2532, 0.6839, 0.28, 0.6641, 0.2779, 0.3537, 0.2846, 0.3727, 0.2564, 0.3989, 0.2556, 0.3741, 0.2818, 0.614, 0.2427, 0.6215, 0.2278, 0.6648, 0.2532, 0.6392, 0.253, 0.3727, 0.2564, 0.4165, 0.2295, 0.4245, 0.2445, 0.3989, 0.2556, 0.5729, 0.2586, 0.5531, 0.2096, 0.6215, 0.2278, 0.614, 0.2427, 0.4165, 0.2295, 0.4853, 0.2101, 0.4664, 0.2597, 0.4245, 0.2445, 0.5729, 0.2586, 0.5639, 0.272, 0.5198, 0.2489, 0.5531, 0.2096, 0.5198, 0.2489, 0.4759, 0.2731, 0.4664, 0.2597, 0.4853, 0.2101, 0.5773, 0.3402, 0.5597, 0.357, 0.5211, 0.3439, 0.5585, 0.3166, 0.5211, 0.3439, 0.4829, 0.3585, 0.4646, 0.3422, 0.4826, 0.3178, 0.5585, 0.3166, 0.5211, 0.3439, 0.5203, 0.2948, 0.5569, 0.2912, 0.5203, 0.2948, 0.5211, 0.3439, 0.4826, 0.3178, 0.4834, 0.2922, 0.5198, 0.2489, 0.5639, 0.272, 0.5569, 0.2912, 0.5203, 0.2948, 0.4834, 0.2922, 0.4759, 0.2731, 0.5198, 0.2489, 0.5203, 0.2948, 0.5255, 0.06897, 0.5189, 0.0679, 0.5189, 0.05968, 0.5364, 0.06207, 0.5189, 0.05968, 0.5189, 0.0679, 0.5124, 0.06896, 0.5015, 0.06204, 0.5312, 0.07383, 0.5255, 0.06897, 0.5364, 0.06207, 0.5428, 0.06409, 0.5015, 0.06204, 0.5124, 0.06896, 0.5066, 0.07381, 0.4951, 0.06405, 0.531, 0.08743, 0.5312, 0.07383, 0.5428, 0.06409, 0.5463, 0.07267, 0.4951, 0.06405, 0.5066, 0.07381, 0.5068, 0.08742, 0.4916, 0.07262, 0.5556, 0.1217, 0.532, 0.1277, 0.5327, 0.09092, 0.5483, 0.08489, 0.5052, 0.09091, 0.5058, 0.1277, 0.4822, 0.1218, 0.4895, 0.08486, 0.531, 0.08743, 0.5463, 0.07267, 0.5483, 0.08489, 0.5327, 0.09092, 0.4895, 0.08486, 0.4916, 0.07262, 0.5068, 0.08742, 0.5052, 0.09091, 0.5381, 0.1584, 0.519, 0.1517, 0.5189, 0.1284, 0.532, 0.1277, 0.5189, 0.1284, 0.519, 0.1517, 0.4999, 0.1584, 0.5058, 0.1277, 0.5327, 0.09092, 0.532, 0.1277, 0.5189, 0.1284, 0.5189, 0.09395, 0.5189, 0.1284, 0.5058, 0.1277, 0.5052, 0.09091, 0.5189, 0.09395, 0.5189, 0.08518, 0.531, 0.08743, 0.5327, 0.09092, 0.5189, 0.09395, 0.5052, 0.09091, 0.5068, 0.08742, 0.5189, 0.08518, 0.5189, 0.09395, 0.5484, 0.1736, 0.538, 0.176, 0.5352, 0.1668, 0.5381, 0.1584, 0.5028, 0.1669, 0.5001, 0.176, 0.4897, 0.1737, 0.4999, 0.1584, 0.5443, 0.1934, 0.5372, 0.1876, 0.538, 0.176, 0.5484, 0.1736, 0.5001, 0.176, 0.5009, 0.1876, 0.494, 0.1934, 0.4897, 0.1737, 0.5198, 0.2008, 0.5288, 0.1918, 0.5372, 0.1876, 0.5443, 0.1934, 0.5009, 0.1876, 0.5092, 0.1916, 0.5198, 0.2008, 0.494, 0.1934, 0.5176, 0.1906, 0.5191, 0.1854, 0.5288, 0.1918, 0.5198, 0.2008, 0.5092, 0.1916, 0.5191, 0.1854, 0.5176, 0.1906, 0.5198, 0.2008, 0.519, 0.1517, 0.5381, 0.1584, 0.5352, 0.1668, 0.519, 0.159, 0.5028, 0.1669, 0.4999, 0.1584, 0.519, 0.1517, 0.519, 0.159, 0.519, 0.159, 0.5352, 0.1668, 0.5311, 0.1716, 0.519, 0.1656, 0.5069, 0.1717, 0.5028, 0.1669, 0.519, 0.159, 0.519, 0.1656, 0.5191, 0.1854, 0.5191, 0.1795, 0.5282, 0.1863, 0.5288, 0.1918, 0.5098, 0.1863, 0.5191, 0.1795, 0.5191, 0.1854, 0.5092, 0.1916, 0.5288, 0.1918, 0.5282, 0.1863, 0.5335, 0.1842, 0.5372, 0.1876, 0.5045, 0.1842, 0.5098, 0.1863, 0.5092, 0.1916, 0.5009, 0.1876, 0.5372, 0.1876, 0.5335, 0.1842, 0.5334, 0.1767, 0.538, 0.176, 0.5046, 0.1768, 0.5045, 0.1842, 0.5009, 0.1876, 0.5001, 0.176, 0.538, 0.176, 0.5334, 0.1767, 0.5311, 0.1716, 0.5352, 0.1668, 0.5069, 0.1717, 0.5046, 0.1768, 0.5001, 0.176, 0.5028, 0.1669, 0.5191, 0.1795, 0.5334, 0.1767, 0.5335, 0.1842, 0.5282, 0.1863, 0.5045, 0.1842, 0.5046, 0.1768, 0.5191, 0.1795, 0.5098, 0.1863, 0.5191, 0.1795, 0.519, 0.1656, 0.5311, 0.1716, 0.5334, 0.1767, 0.5069, 0.1717, 0.519, 0.1656, 0.5191, 0.1795, 0.5046, 0.1768, 0.5198, 0.2008, 0.5443, 0.1934, 0.5531, 0.2096, 0.5198, 0.2489, 0.4853, 0.2101, 0.494, 0.1934, 0.5198, 0.2008, 0.5198, 0.2489, 0.5443, 0.1934, 0.5484, 0.1736, 0.5616, 0.1678, 0.5531, 0.2096, 0.4764, 0.168, 0.4897, 0.1737, 0.494, 0.1934, 0.4853, 0.2101, 0.5484, 0.1736, 0.5381, 0.1584, 0.5595, 0.1493, 0.5616, 0.1678, 0.4784, 0.1494, 0.4999, 0.1584, 0.4897, 0.1737, 0.4764, 0.168, 0.5381, 0.1584, 0.532, 0.1277, 0.5556, 0.1217, 0.5595, 0.1493, 0.4822, 0.1218, 0.5058, 0.1277, 0.4999, 0.1584, 0.4784, 0.1494, 0.5831, 0.1085, 0.5961, 0.1334, 0.5595, 0.1493, 0.5556, 0.1217, 0.4784, 0.1494, 0.4414, 0.1336, 0.4545, 0.1085, 0.4822, 0.1218, 0.5961, 0.1334, 0.6012, 0.1479, 0.5616, 0.1678, 0.5595, 0.1493, 0.4764, 0.168, 0.4363, 0.1482, 0.4414, 0.1336, 0.4784, 0.1494, 0.6055, 0.1651, 0.5531, 0.2096, 0.5616, 0.1678, 0.6012, 0.1479, 0.4764, 0.168, 0.4853, 0.2101, 0.432, 0.1656, 0.4363, 0.1482, 0.531, 0.08743, 0.5189, 0.08518, 0.5189, 0.08387, 0.5289, 0.08496, 0.5189, 0.08387, 0.5189, 0.08518, 0.5068, 0.08742, 0.5089, 0.08495, 0.5312, 0.07383, 0.531, 0.08743, 0.5289, 0.08496, 0.529, 0.07543, 0.5089, 0.08495, 0.5068, 0.08742, 0.5066, 0.07381, 0.5088, 0.07542, 0.5255, 0.06897, 0.5312, 0.07383, 0.529, 0.07543, 0.5238, 0.07051, 0.5088, 0.07542, 0.5066, 0.07381, 0.5124, 0.06896, 0.5141, 0.0705, 0.5189, 0.0679, 0.5255, 0.06897, 0.5238, 0.07051, 0.5189, 0.06947, 0.5141, 0.0705, 0.5124, 0.06896, 0.5189, 0.0679, 0.5189, 0.06947, 0.5189, 0.06947, 0.5238, 0.07051, 0.5216, 0.07497, 0.5189, 0.07426, 0.5163, 0.07497, 0.5141, 0.0705, 0.5189, 0.06947, 0.5189, 0.07426, 0.5238, 0.07051, 0.529, 0.07543, 0.5242, 0.07669, 0.5216, 0.07497, 0.5136, 0.07668, 0.5088, 0.07542, 0.5141, 0.0705, 0.5163, 0.07497, 0.529, 0.07543, 0.5289, 0.08496, 0.5246, 0.07989, 0.5242, 0.07669, 0.5133, 0.07988, 0.5089, 0.08495, 0.5088, 0.07542, 0.5136, 0.07668, 0.5289, 0.08496, 0.5189, 0.08387, 0.5189, 0.07933, 0.5246, 0.07989, 0.5189, 0.07933, 0.5189, 0.08387, 0.5089, 0.08495, 0.5133, 0.07988, 0.5189, 0.07933, 0.5189, 0.07426, 0.5216, 0.07497, 0.5246, 0.07989, 0.5163, 0.07497, 0.5189, 0.07426, 0.5189, 0.07933, 0.5133, 0.07988, 0.5246, 0.07989, 0.5216, 0.07497, 0.5242, 0.07669, 0.5136, 0.07668, 0.5163, 0.07497, 0.5133, 0.07988, 0.5569, 0.2912, 0.5639, 0.272, 0.5718, 0.2773, 0.5684, 0.2929, 0.4681, 0.2786, 0.4759, 0.2731, 0.4834, 0.2922, 0.472, 0.2943, 0.5585, 0.3166, 0.5569, 0.2912, 0.5684, 0.2929, 0.5731, 0.3114, 0.472, 0.2943, 0.4834, 0.2922, 0.4826, 0.3178, 0.4678, 0.3131, 0.5773, 0.3402, 0.5585, 0.3166, 0.5731, 0.3114, 0.5849, 0.3277, 0.4678, 0.3131, 0.4826, 0.3178, 0.4646, 0.3422, 0.4565, 0.33, 0.5639, 0.272, 0.5729, 0.2586, 0.5807, 0.2666, 0.5718, 0.2773, 0.4587, 0.268, 0.4664, 0.2597, 0.4759, 0.2731, 0.4681, 0.2786, 0.5729, 0.2586, 0.614, 0.2427, 0.6117, 0.2557, 0.5807, 0.2666, 0.4271, 0.2577, 0.4245, 0.2445, 0.4664, 0.2597, 0.4587, 0.268, 0.614, 0.2427, 0.6392, 0.253, 0.6325, 0.2629, 0.6117, 0.2557, 0.4061, 0.2655, 0.3989, 0.2556, 0.4245, 0.2445, 0.4271, 0.2577, 0.6392, 0.253, 0.6641, 0.2779, 0.6537, 0.28, 0.6325, 0.2629, 0.3849, 0.2836, 0.3741, 0.2818, 0.3989, 0.2556, 0.4061, 0.2655, 0.6641, 0.2779, 0.6684, 0.298, 0.6561, 0.2976, 0.6537, 0.28, 0.383, 0.3019, 0.3703, 0.3026, 0.3741, 0.2818, 0.3849, 0.2836, 0.6684, 0.298, 0.6624, 0.3128, 0.6528, 0.3102, 0.6561, 0.2976, 0.3869, 0.3146, 0.3771, 0.3177, 0.3703, 0.3026, 0.383, 0.3019, 0.6624, 0.3128, 0.6345, 0.3323, 0.629, 0.3239, 0.6528, 0.3102, 0.4116, 0.3277, 0.4064, 0.3365, 0.3771, 0.3177, 0.3869, 0.3146, 0.6345, 0.3323, 0.6155, 0.342, 0.6144, 0.332, 0.629, 0.3239, 0.4267, 0.3354, 0.426, 0.3456, 0.4064, 0.3365, 0.4116, 0.3277, 0.6155, 0.342, 0.5998, 0.3448, 0.601, 0.3336, 0.6144, 0.332, 0.4403, 0.3365, 0.442, 0.3478, 0.426, 0.3456, 0.4267, 0.3354, 0.5998, 0.3448, 0.5773, 0.3402, 0.5849, 0.3277, 0.601, 0.3336, 0.4565, 0.33, 0.4646, 0.3422, 0.442, 0.3478, 0.4403, 0.3365, 0.601, 0.3336, 0.5849, 0.3277, 0.5906, 0.3215, 0.6018, 0.3285, 0.4504, 0.3239, 0.4565, 0.33, 0.4403, 0.3365, 0.4394, 0.3313, 0.6144, 0.332, 0.601, 0.3336, 0.6018, 0.3285, 0.6133, 0.3271, 0.4394, 0.3313, 0.4403, 0.3365, 0.4267, 0.3354, 0.4276, 0.3304, 0.629, 0.3239, 0.6144, 0.332, 0.6133, 0.3271, 0.6269, 0.3205, 0.4276, 0.3304, 0.4267, 0.3354, 0.4116, 0.3277, 0.4136, 0.3242, 0.6528, 0.3102, 0.629, 0.3239, 0.6269, 0.3205, 0.6462, 0.3064, 0.4136, 0.3242, 0.4116, 0.3277, 0.3869, 0.3146, 0.3934, 0.3105, 0.6561, 0.2976, 0.6528, 0.3102, 0.6462, 0.3064, 0.6495, 0.2962, 0.3934, 0.3105, 0.3869, 0.3146, 0.383, 0.3019, 0.3897, 0.3002, 0.6537, 0.28, 0.6561, 0.2976, 0.6495, 0.2962, 0.6478, 0.2835, 0.3897, 0.3002, 0.383, 0.3019, 0.3849, 0.2836, 0.391, 0.2871, 0.6325, 0.2629, 0.6537, 0.28, 0.6478, 0.2835, 0.6298, 0.2673, 0.391, 0.2871, 0.3849, 0.2836, 0.4061, 0.2655, 0.4089, 0.27, 0.6117, 0.2557, 0.6325, 0.2629, 0.6298, 0.2673, 0.6126, 0.2616, 0.4089, 0.27, 0.4061, 0.2655, 0.4271, 0.2577, 0.4263, 0.2637, 0.5807, 0.2666, 0.6117, 0.2557, 0.6126, 0.2616, 0.5852, 0.271, 0.4263, 0.2637, 0.4271, 0.2577, 0.4587, 0.268, 0.4544, 0.2726, 0.5718, 0.2773, 0.5807, 0.2666, 0.5852, 0.271, 0.5781, 0.2819, 0.4544, 0.2726, 0.4587, 0.268, 0.4681, 0.2786, 0.4618, 0.2834, 0.5849, 0.3277, 0.5731, 0.3114, 0.5795, 0.3093, 0.5906, 0.3215, 0.4612, 0.3112, 0.4678, 0.3131, 0.4565, 0.33, 0.4504, 0.3239, 0.5731, 0.3114, 0.5684, 0.2929, 0.5775, 0.2938, 0.5795, 0.3093, 0.4628, 0.2954, 0.472, 0.2943, 0.4678, 0.3131, 0.4612, 0.3112, 0.5684, 0.2929, 0.5718, 0.2773, 0.5781, 0.2819, 0.5775, 0.2938, 0.4618, 0.2834, 0.4681, 0.2786, 0.472, 0.2943, 0.4628, 0.2954, 0.5219, 0.386, 0.5531, 0.3905, 0.5532, 0.4331, 0.523, 0.4336, 0.4928, 0.4345, 0.4909, 0.3919, 0.5219, 0.386, 0.523, 0.4336, 0.5531, 0.3905, 0.6048, 0.3978, 0.6098, 0.4315, 0.5532, 0.4331, 0.4359, 0.4357, 0.4393, 0.4015, 0.4909, 0.3919, 0.4928, 0.4345, 0.6048, 0.3978, 0.6268, 0.3958, 0.6482, 0.4193, 0.6098, 0.4315, 0.3965, 0.4254, 0.4169, 0.4006, 0.4393, 0.4015, 0.4359, 0.4357, 0.6268, 0.3958, 0.6628, 0.3725, 0.6921, 0.3883, 0.6482, 0.4193, 0.3503, 0.3962, 0.3793, 0.3787, 0.4169, 0.4006, 0.3965, 0.4254, 0.6628, 0.3725, 0.6974, 0.3327, 0.7263, 0.3418, 0.6921, 0.3883, 0.3128, 0.3506, 0.342, 0.3397, 0.3793, 0.3787, 0.3503, 0.3962, 0.6974, 0.3327, 0.7073, 0.3101, 0.7359, 0.3121, 0.7263, 0.3418, 0.3011, 0.3206, 0.3307, 0.3169, 0.342, 0.3397, 0.3128, 0.3506, 0.7073, 0.3101, 0.7153, 0.2654, 0.7299, 0.2564, 0.7359, 0.3121, 0.3049, 0.2611, 0.3205, 0.2703, 0.3307, 0.3169, 0.3011, 0.3206, 0.7153, 0.2654, 0.6764, 0.2332, 0.6982, 0.2169, 0.7299, 0.2564, 0.3374, 0.2192, 0.3603, 0.2359, 0.3205, 0.2703, 0.3049, 0.2611, 0.6764, 0.2332, 0.6474, 0.2005, 0.6631, 0.1907, 0.6982, 0.2169, 0.3735, 0.1919, 0.3897, 0.2019, 0.3603, 0.2359, 0.3374, 0.2192, 0.6269, 0.01561, 0.6494, 0.02238, 0.6605, 0.07608, 0.6214, 0.04809, 0.3768, 0.0753, 0.3888, 0.02159, 0.4113, 0.01513, 0.4164, 0.04763, 0.5675, 0.000144, 0.6269, 0.01561, 0.6214, 0.04809, 0.5772, 0.0328, 0.4164, 0.04763, 0.4113, 0.01513, 0.4706, 0.000144, 0.4608, 0.03266, 0.5189, 0.02489, 0.5675, 0.000144, 0.5772, 0.0328, 0.5474, 0.04172, 0.4608, 0.03266, 0.4706, 0.000144, 0.5189, 0.02489, 0.4905, 0.04167, 0.5403, 0.05381, 0.5189, 0.05029, 0.5189, 0.02489, 0.5474, 0.04172, 0.5189, 0.02489, 0.5189, 0.05029, 0.4976, 0.05377, 0.4905, 0.04167, 0.5519, 0.05834, 0.5403, 0.05381, 0.5474, 0.04172, 0.5581, 0.05387, 0.4905, 0.04167, 0.4976, 0.05377, 0.486, 0.05827, 0.4798, 0.05378, 0.5551, 0.0619, 0.5519, 0.05834, 0.5581, 0.05387, 0.577, 0.058, 0.4798, 0.05378, 0.486, 0.05827, 0.4828, 0.06183, 0.4609, 0.05785, 0.5638, 0.07659, 0.5551, 0.0619, 0.577, 0.058, 0.6117, 0.07827, 0.4609, 0.05785, 0.4828, 0.06183, 0.474, 0.07651, 0.4259, 0.07799, 0.577, 0.058, 0.5772, 0.0328, 0.6214, 0.04809, 0.6117, 0.07827, 0.4164, 0.04763, 0.4608, 0.03266, 0.4609, 0.05785, 0.4259, 0.07799, 0.577, 0.058, 0.5581, 0.05387, 0.5474, 0.04172, 0.5772, 0.0328, 0.4905, 0.04167, 0.4798, 0.05378, 0.4609, 0.05785, 0.4608, 0.03266, 0.6267, 0.1114, 0.6117, 0.07827, 0.6214, 0.04809, 0.6605, 0.07608, 0.4164, 0.04763, 0.4259, 0.07799, 0.4106, 0.1112, 0.3768, 0.0753, 0.5831, 0.1085, 0.5638, 0.07659, 0.6117, 0.07827, 0.6267, 0.1114, 0.4259, 0.07799, 0.474, 0.07651, 0.4545, 0.1085, 0.4106, 0.1112, 0.5961, 0.1334, 0.6295, 0.1305, 0.6235, 0.1468, 0.6012, 0.1479, 0.4137, 0.1472, 0.4076, 0.1306, 0.4414, 0.1336, 0.4363, 0.1482, 0.5831, 0.1085, 0.6267, 0.1114, 0.6295, 0.1305, 0.5961, 0.1334, 0.4076, 0.1306, 0.4106, 0.1112, 0.4545, 0.1085, 0.4414, 0.1336, 0.6055, 0.1651, 0.6012, 0.1479, 0.6235, 0.1468, 0.6193, 0.1598, 0.4137, 0.1472, 0.4363, 0.1482, 0.432, 0.1656, 0.418, 0.1604, 0.6055, 0.1651, 0.6193, 0.1598, 0.6631, 0.1907, 0.6474, 0.2005, 0.3735, 0.1919, 0.418, 0.1604, 0.432, 0.1656, 0.3897, 0.2019, 0.9459, 0.07957, 0.8862, 0.1218, 0.8491, 0.09973, 0.8918, 0.03692, 0.1831, 0.09213, 0.1413, 0.1125, 0.07896, 0.06072, 0.1423, 0.02147, 0.8918, 0.03692, 0.8491, 0.09973, 0.7885, 0.08083, 0.8056, 0.01079, 0.2464, 0.07651, 0.1831, 0.09213, 0.1423, 0.02147, 0.2326, 0.003484, 0.8056, 0.01079, 0.7885, 0.08083, 0.687, 0.0772, 0.6724, 0.0222, 0.3499, 0.07596, 0.2464, 0.07651, 0.2326, 0.003484, 0.366, 0.02099, 0.6724, 0.0222, 0.687, 0.0772, 0.6605, 0.07608, 0.6494, 0.02238, 0.3768, 0.0753, 0.3499, 0.07596, 0.366, 0.02099, 0.3888, 0.02159, 0.6267, 0.1114, 0.6605, 0.07608, 0.687, 0.0772, 0.6295, 0.1305, 0.3499, 0.07596, 0.3768, 0.0753, 0.4106, 0.1112, 0.4076, 0.1306, 0.7299, 0.2564, 0.6982, 0.2169, 0.7602, 0.1932, 0.789, 0.2333, 0.2716, 0.1939, 0.3374, 0.2192, 0.3049, 0.2611, 0.2413, 0.237, 0.9945, 0.1677, 0.9091, 0.1833, 0.8862, 0.1218, 0.9459, 0.07957, 0.1413, 0.1125, 0.1079, 0.1791, 0.01183, 0.1554, 0.07896, 0.06072, 0.9117, 0.4024, 0.8629, 0.3386, 0.8941, 0.3019, 0.9629, 0.3448, 0.1238, 0.3155, 0.1606, 0.3568, 0.1064, 0.4327, 0.04397, 0.367, 0.9629, 0.3448, 0.8941, 0.3019, 0.9154, 0.2598, 0.9999, 0.2546, 0.09896, 0.267, 0.1238, 0.3155, 0.04397, 0.367, 0.000144, 0.2591, 0.9999, 0.2546, 0.9154, 0.2598, 0.9091, 0.1833, 0.9945, 0.1677, 0.1079, 0.1791, 0.09896, 0.267, 0.000144, 0.2591, 0.01183, 0.1554, 0.7495, 0.3347, 0.7359, 0.3121, 0.7663, 0.3008, 0.7892, 0.3137, 0.2674, 0.3101, 0.3011, 0.3206, 0.2882, 0.3465, 0.243, 0.3256, 0.7892, 0.3137, 0.7663, 0.3008, 0.8153, 0.2764, 0.8462, 0.2934, 0.2131, 0.2852, 0.2674, 0.3101, 0.243, 0.3256, 0.1785, 0.305, 0.8462, 0.2934, 0.8153, 0.2764, 0.845, 0.2564, 0.8735, 0.2659, 0.1797, 0.2633, 0.2131, 0.2852, 0.1785, 0.305, 0.1471, 0.2743, 0.8735, 0.2659, 0.845, 0.2564, 0.8591, 0.2282, 0.887, 0.2338, 0.1628, 0.2317, 0.1797, 0.2633, 0.1471, 0.2743, 0.1315, 0.2376, 0.8424, 0.1952, 0.875, 0.1847, 0.887, 0.2338, 0.8591, 0.2282, 0.1315, 0.2376, 0.1452, 0.1827, 0.1768, 0.1962, 0.1628, 0.2317, 0.9091, 0.1833, 0.9154, 0.2598, 0.887, 0.2338, 0.875, 0.1847, 0.1315, 0.2376, 0.09896, 0.267, 0.1079, 0.1791, 0.1452, 0.1827, 0.9154, 0.2598, 0.8941, 0.3019, 0.8735, 0.2659, 0.887, 0.2338, 0.1471, 0.2743, 0.1238, 0.3155, 0.09896, 0.267, 0.1315, 0.2376, 0.8941, 0.3019, 0.8629, 0.3386, 0.8462, 0.2934, 0.8735, 0.2659, 0.1785, 0.305, 0.1606, 0.3568, 0.1238, 0.3155, 0.1471, 0.2743, 0.8629, 0.3386, 0.7943, 0.3641, 0.7892, 0.3137, 0.8462, 0.2934, 0.243, 0.3256, 0.2398, 0.3826, 0.1606, 0.3568, 0.1785, 0.305, 0.7702, 0.3795, 0.7495, 0.3347, 0.7892, 0.3137, 0.7943, 0.3641, 0.243, 0.3256, 0.2882, 0.3465, 0.2681, 0.3987, 0.2398, 0.3826, 0.8455, 0.45, 0.7943, 0.3641, 0.8629, 0.3386, 0.9117, 0.4024, 0.1606, 0.3568, 0.2398, 0.3826, 0.1853, 0.4841, 0.1064, 0.4327, 0.8159, 0.4454, 0.7706, 0.4443, 0.7557, 0.4186, 0.7702, 0.3795, 0.287, 0.4429, 0.2714, 0.4733, 0.2193, 0.4772, 0.2681, 0.3987, 0.8159, 0.4454, 0.7702, 0.3795, 0.7943, 0.3641, 0.8455, 0.45, 0.2398, 0.3826, 0.2681, 0.3987, 0.2193, 0.4772, 0.1853, 0.4841, 0.8198, 0.4681, 0.8159, 0.4454, 0.8455, 0.45, 0.1853, 0.4841, 0.2193, 0.4772, 0.2159, 0.5036, 0.7359, 0.3121, 0.7299, 0.2564, 0.789, 0.2333, 0.7663, 0.3008, 0.2413, 0.237, 0.3049, 0.2611, 0.3011, 0.3206, 0.2674, 0.3101, 0.789, 0.2333, 0.8096, 0.2339, 0.8153, 0.2764, 0.7663, 0.3008, 0.2131, 0.2852, 0.2192, 0.2374, 0.2413, 0.237, 0.2674, 0.3101, 0.8096, 0.2339, 0.8293, 0.2196, 0.845, 0.2564, 0.8153, 0.2764, 0.1797, 0.2633, 0.1991, 0.2225, 0.2192, 0.2374, 0.2131, 0.2852, 0.8424, 0.1952, 0.8591, 0.2282, 0.845, 0.2564, 0.8293, 0.2196, 0.1797, 0.2633, 0.1628, 0.2317, 0.1768, 0.1962, 0.1991, 0.2225, 0.687, 0.0772, 0.7885, 0.08083, 0.7865, 0.1176, 0.7155, 0.1397, 0.2467, 0.1148, 0.2464, 0.07651, 0.3499, 0.07596, 0.3195, 0.1394, 0.7602, 0.1932, 0.7155, 0.1397, 0.7865, 0.1176, 0.7855, 0.1523, 0.2467, 0.1148, 0.3195, 0.1394, 0.2716, 0.1939, 0.246, 0.151, 0.6982, 0.2169, 0.6631, 0.1907, 0.7155, 0.1397, 0.7602, 0.1932, 0.3195, 0.1394, 0.3735, 0.1919, 0.3374, 0.2192, 0.2716, 0.1939, 0.6631, 0.1907, 0.6235, 0.1468, 0.6295, 0.1305, 0.7155, 0.1397, 0.4076, 0.1306, 0.4137, 0.1472, 0.3735, 0.1919, 0.3195, 0.1394, 0.6295, 0.1305, 0.687, 0.0772, 0.7155, 0.1397, 0.3195, 0.1394, 0.3499, 0.07596, 0.4076, 0.1306, 0.6631, 0.1907, 0.6193, 0.1598, 0.6235, 0.1468, 0.4137, 0.1472, 0.418, 0.1604, 0.3735, 0.1919, 0.8424, 0.1952, 0.8374, 0.1564, 0.8582, 0.1378, 0.875, 0.1847, 0.1717, 0.1323, 0.1966, 0.1552, 0.1768, 0.1962, 0.1452, 0.1827, 0.9091, 0.1833, 0.875, 0.1847, 0.8582, 0.1378, 0.8862, 0.1218, 0.1717, 0.1323, 0.1452, 0.1827, 0.1079, 0.1791, 0.1413, 0.1125, 0.7855, 0.1523, 0.7865, 0.1176, 0.8582, 0.1378, 0.8374, 0.1564, 0.1717, 0.1323, 0.2467, 0.1148, 0.246, 0.151, 0.1966, 0.1552, 0.7885, 0.08083, 0.8491, 0.09973, 0.8582, 0.1378, 0.7865, 0.1176, 0.1717, 0.1323, 0.1831, 0.09213, 0.2464, 0.07651, 0.2467, 0.1148, 0.8862, 0.1218, 0.8582, 0.1378, 0.8491, 0.09973, 0.1831, 0.09213, 0.1717, 0.1323, 0.1413, 0.1125, 0.5062, 0.9049, 0.4324, 0.8949, 0.4388, 0.8702, 0.4911, 0.8817, 0.3159, 0.8682, 0.3216, 0.8932, 0.2472, 0.9012, 0.263, 0.8783, 0.5062, 0.9049, 0.4911, 0.8817, 0.5728, 0.8605, 0.6048, 0.8799, 0.1815, 0.8547, 0.263, 0.8783, 0.2472, 0.9012, 0.1487, 0.8733, 0.6048, 0.8799, 0.5728, 0.8605, 0.5864, 0.794, 0.62, 0.7916, 0.1697, 0.7875, 0.1815, 0.8547, 0.1487, 0.8733, 0.1361, 0.7841, 0.62, 0.7916, 0.5864, 0.794, 0.549, 0.7464, 0.5638, 0.7392, 0.2087, 0.7409, 0.1697, 0.7875, 0.1361, 0.7841, 0.1941, 0.7332, 0.5638, 0.7392, 0.549, 0.7464, 0.5003, 0.7117, 0.5083, 0.6977, 0.2584, 0.7075, 0.2087, 0.7409, 0.1941, 0.7332, 0.2508, 0.6932, 0.5083, 0.6977, 0.5003, 0.7117, 0.4386, 0.6807, 0.4348, 0.6589, 0.321, 0.678, 0.2584, 0.7075, 0.2508, 0.6932, 0.3253, 0.6562, 0.5003, 0.7117, 0.5057, 0.7309, 0.453, 0.7, 0.4386, 0.6807, 0.3061, 0.697, 0.2525, 0.7266, 0.2584, 0.7075, 0.321, 0.678, 0.549, 0.7464, 0.5429, 0.7558, 0.5057, 0.7309, 0.5003, 0.7117, 0.2525, 0.7266, 0.2146, 0.7504, 0.2087, 0.7409, 0.2584, 0.7075, 0.5864, 0.794, 0.5681, 0.7874, 0.5429, 0.7558, 0.549, 0.7464, 0.2146, 0.7504, 0.1883, 0.7814, 0.1697, 0.7875, 0.2087, 0.7409, 0.5728, 0.8605, 0.5555, 0.8264, 0.5681, 0.7874, 0.5864, 0.794, 0.1883, 0.7814, 0.1998, 0.8209, 0.1815, 0.8547, 0.1697, 0.7875, 0.4911, 0.8817, 0.5012, 0.8444, 0.5555, 0.8264, 0.5728, 0.8605, 0.1998, 0.8209, 0.2538, 0.8405, 0.263, 0.8783, 0.1815, 0.8547, 0.4911, 0.8817, 0.4388, 0.8702, 0.4578, 0.84, 0.5012, 0.8444, 0.2976, 0.8374, 0.3159, 0.8682, 0.263, 0.8783, 0.2538, 0.8405, 0.7602, 0.1932, 0.7855, 0.1523, 0.796, 0.177, 0.7832, 0.1874, 0.2336, 0.1756, 0.246, 0.151, 0.2716, 0.1939, 0.247, 0.1871, 0.391, 0.6119, 0.4348, 0.6589, 0.4386, 0.6807, 0.3948, 0.6861, 0.321, 0.678, 0.3253, 0.6562, 0.3699, 0.6102, 0.3648, 0.6844, 0.789, 0.2333, 0.7602, 0.1932, 0.7832, 0.1874, 0.8096, 0.2339, 0.247, 0.1871, 0.2716, 0.1939, 0.2413, 0.237, 0.2192, 0.2374, 0.3917, 0.8621, 0.4016, 0.8415, 0.4388, 0.8702, 0.4324, 0.8949, 0.3159, 0.8682, 0.354, 0.8403, 0.3634, 0.8613, 0.3216, 0.8932, 0.4386, 0.6807, 0.453, 0.7, 0.435, 0.7183, 0.3948, 0.6861, 0.3237, 0.7157, 0.3061, 0.697, 0.321, 0.678, 0.3648, 0.6844, 0.4337, 0.7297, 0.3847, 0.7103, 0.3948, 0.6861, 0.435, 0.7183, 0.3648, 0.6844, 0.3744, 0.709, 0.3247, 0.7272, 0.3237, 0.7157, 0.411, 0.7477, 0.3847, 0.7103, 0.4337, 0.7297, 0.4278, 0.7428, 0.3247, 0.7272, 0.3744, 0.709, 0.347, 0.7458, 0.3303, 0.7405, 0.4181, 0.7849, 0.3847, 0.7954, 0.3847, 0.7103, 0.411, 0.7477, 0.3744, 0.709, 0.3723, 0.7945, 0.339, 0.7831, 0.347, 0.7458, 0.4016, 0.8415, 0.3847, 0.7954, 0.4181, 0.7849, 0.4313, 0.8175, 0.339, 0.7831, 0.3723, 0.7945, 0.354, 0.8403, 0.3248, 0.8155, 0.4388, 0.8702, 0.4016, 0.8415, 0.4313, 0.8175, 0.4578, 0.84, 0.3248, 0.8155, 0.354, 0.8403, 0.3159, 0.8682, 0.2976, 0.8374, 0.8096, 0.2339, 0.8163, 0.2031, 0.8251, 0.2098, 0.8293, 0.2196, 0.1998, 0.2148, 0.2098, 0.2062, 0.2192, 0.2374, 0.1991, 0.2225, 0.8096, 0.2339, 0.7832, 0.1874, 0.8022, 0.1846, 0.8163, 0.2031, 0.2265, 0.1831, 0.247, 0.1871, 0.2192, 0.2374, 0.2098, 0.2062, 0.7832, 0.1874, 0.796, 0.177, 0.8022, 0.1846, 0.2265, 0.1831, 0.2336, 0.1756, 0.247, 0.1871, 0.4578, 0.84, 0.4313, 0.8175, 0.4485, 0.8046, 0.4734, 0.8247, 0.3079, 0.802, 0.3248, 0.8155, 0.2976, 0.8374, 0.2824, 0.8215, 0.4313, 0.8175, 0.4181, 0.7849, 0.4359, 0.7796, 0.4485, 0.8046, 0.3212, 0.7772, 0.339, 0.7831, 0.3248, 0.8155, 0.3079, 0.802, 0.4181, 0.7849, 0.411, 0.7477, 0.4237, 0.7542, 0.4359, 0.7796, 0.3341, 0.752, 0.347, 0.7458, 0.339, 0.7831, 0.3212, 0.7772, 0.411, 0.7477, 0.4278, 0.7428, 0.4379, 0.7498, 0.4237, 0.7542, 0.3199, 0.7473, 0.3303, 0.7405, 0.347, 0.7458, 0.3341, 0.752, 0.4278, 0.7428, 0.4337, 0.7297, 0.4454, 0.732, 0.4379, 0.7498, 0.3129, 0.7292, 0.3247, 0.7272, 0.3303, 0.7405, 0.3199, 0.7473, 0.4337, 0.7297, 0.435, 0.7183, 0.441, 0.7244, 0.4454, 0.732, 0.3175, 0.7217, 0.3237, 0.7157, 0.3247, 0.7272, 0.3129, 0.7292, 0.435, 0.7183, 0.453, 0.7, 0.4553, 0.7137, 0.441, 0.7244, 0.3035, 0.7107, 0.3061, 0.697, 0.3237, 0.7157, 0.3175, 0.7217, 0.5012, 0.8444, 0.4578, 0.84, 0.4734, 0.8247, 0.5125, 0.8288, 0.2824, 0.8215, 0.2976, 0.8374, 0.2538, 0.8405, 0.243, 0.8246, 0.5555, 0.8264, 0.5012, 0.8444, 0.5125, 0.8288, 0.5509, 0.8118, 0.243, 0.8246, 0.2538, 0.8405, 0.1998, 0.8209, 0.2048, 0.8064, 0.5681, 0.7874, 0.5555, 0.8264, 0.5509, 0.8118, 0.5521, 0.7877, 0.2048, 0.8064, 0.1998, 0.8209, 0.1883, 0.7814, 0.2043, 0.7822, 0.5429, 0.7558, 0.5681, 0.7874, 0.5521, 0.7877, 0.5394, 0.7645, 0.2043, 0.7822, 0.1883, 0.7814, 0.2146, 0.7504, 0.2178, 0.7593, 0.5057, 0.7309, 0.5429, 0.7558, 0.5394, 0.7645, 0.5084, 0.7431, 0.2178, 0.7593, 0.2146, 0.7504, 0.2525, 0.7266, 0.2494, 0.7387, 0.453, 0.7, 0.5057, 0.7309, 0.5084, 0.7431, 0.4553, 0.7137, 0.2494, 0.7387, 0.2525, 0.7266, 0.3061, 0.697, 0.3035, 0.7107, 0.4379, 0.7498, 0.4454, 0.732, 0.4708, 0.7484, 0.4548, 0.7617, 0.287, 0.745, 0.3129, 0.7292, 0.3199, 0.7473, 0.3027, 0.7587, 0.4548, 0.7617, 0.4708, 0.7484, 0.4889, 0.7705, 0.4754, 0.7839, 0.2683, 0.7667, 0.287, 0.745, 0.3027, 0.7587, 0.2814, 0.7805, 0.4754, 0.7839, 0.4889, 0.7705, 0.5037, 0.7876, 0.4945, 0.8025, 0.253, 0.7834, 0.2683, 0.7667, 0.2814, 0.7805, 0.2618, 0.7986, 0.4945, 0.8025, 0.5037, 0.7876, 0.5186, 0.7916, 0.5168, 0.8073, 0.2379, 0.787, 0.253, 0.7834, 0.2618, 0.7986, 0.2392, 0.8029, 0.5125, 0.8288, 0.4734, 0.8247, 0.4945, 0.8025, 0.5168, 0.8073, 0.2618, 0.7986, 0.2824, 0.8215, 0.243, 0.8246, 0.2392, 0.8029, 0.4485, 0.8046, 0.4754, 0.7839, 0.4945, 0.8025, 0.4734, 0.8247, 0.2618, 0.7986, 0.2814, 0.7805, 0.3079, 0.802, 0.2824, 0.8215, 0.4485, 0.8046, 0.4359, 0.7796, 0.4548, 0.7617, 0.4754, 0.7839, 0.3027, 0.7587, 0.3212, 0.7772, 0.3079, 0.802, 0.2814, 0.7805, 0.4379, 0.7498, 0.4548, 0.7617, 0.4359, 0.7796, 0.4237, 0.7542, 0.3212, 0.7772, 0.3027, 0.7587, 0.3199, 0.7473, 0.3341, 0.752, 0.441, 0.7244, 0.4553, 0.7137, 0.4708, 0.7484, 0.4454, 0.732, 0.287, 0.745, 0.3035, 0.7107, 0.3175, 0.7217, 0.3129, 0.7292, 0.5084, 0.7431, 0.4889, 0.7705, 0.4708, 0.7484, 0.4553, 0.7137, 0.287, 0.745, 0.2683, 0.7667, 0.2494, 0.7387, 0.3035, 0.7107, 0.5394, 0.7645, 0.5037, 0.7876, 0.4889, 0.7705, 0.5084, 0.7431, 0.2683, 0.7667, 0.253, 0.7834, 0.2178, 0.7593, 0.2494, 0.7387, 0.5521, 0.7877, 0.5186, 0.7916, 0.5037, 0.7876, 0.5394, 0.7645, 0.253, 0.7834, 0.2379, 0.787, 0.2043, 0.7822, 0.2178, 0.7593, 0.5509, 0.8118, 0.5168, 0.8073, 0.5186, 0.7916, 0.5521, 0.7877, 0.2379, 0.787, 0.2392, 0.8029, 0.2048, 0.8064, 0.2043, 0.7822, 0.5125, 0.8288, 0.5168, 0.8073, 0.5509, 0.8118, 0.2048, 0.8064, 0.2392, 0.8029, 0.243, 0.8246, 0.5083, 0.6977, 0.4348, 0.6589, 0.4841, 0.6288, 0.5434, 0.6835, 0.2769, 0.6251, 0.3253, 0.6562, 0.2508, 0.6932, 0.2161, 0.6781, 0.5638, 0.7392, 0.5083, 0.6977, 0.5434, 0.6835, 0.5811, 0.7269, 0.2161, 0.6781, 0.2508, 0.6932, 0.1941, 0.7332, 0.1772, 0.7204, 0.62, 0.7916, 0.5638, 0.7392, 0.5811, 0.7269, 0.6167, 0.76, 0.1772, 0.7204, 0.1941, 0.7332, 0.1361, 0.7841, 0.1404, 0.7524, 0.7075, 0.7599, 0.62, 0.7916, 0.6167, 0.76, 0.6606, 0.7412, 0.1404, 0.7524, 0.1361, 0.7841, 0.04953, 0.7488, 0.09704, 0.7321, 0.7455, 0.6521, 0.7075, 0.7599, 0.6606, 0.7412, 0.6773, 0.6704, 0.09704, 0.7321, 0.04953, 0.7488, 0.01941, 0.6397, 0.08356, 0.662, 0.7408, 0.5724, 0.7455, 0.6521, 0.6773, 0.6704, 0.6714, 0.5927, 0.08356, 0.662, 0.01941, 0.6397, 0.03366, 0.5644, 0.09282, 0.5899, 0.6773, 0.6704, 0.5434, 0.6835, 0.4841, 0.6288, 0.6714, 0.5927, 0.2769, 0.6251, 0.2161, 0.6781, 0.08356, 0.662, 0.09282, 0.5899, 0.6773, 0.6704, 0.6606, 0.7412, 0.5811, 0.7269, 0.5434, 0.6835, 0.1772, 0.7204, 0.09704, 0.7321, 0.08356, 0.662, 0.2161, 0.6781, 0.6606, 0.7412, 0.6167, 0.76, 0.5811, 0.7269, 0.1772, 0.7204, 0.1404, 0.7524, 0.09704, 0.7321, 0.8424, 0.1952, 0.8293, 0.2196, 0.8346, 0.2069, 0.8347, 0.207, 0.03366, 0.5644, 0.05122, 0.5227, 0.145, 0.5626, 0.09282, 0.5899, 0.6204, 0.5657, 0.6714, 0.5927, 0.4841, 0.6288, 0.4981, 0.5523, 0.2769, 0.6251, 0.09282, 0.5899, 0.145, 0.5626, 0.2642, 0.5501, 0.391, 0.6119, 0.4981, 0.5523, 0.4841, 0.6288, 0.4348, 0.6589, 0.2769, 0.6251, 0.2642, 0.5501, 0.3699, 0.6102, 0.3253, 0.6562])
me_suzanne.materials.append(mat_newcolor_003)
me_suzanne.use_remesh_fix_poles = True
me_suzanne.use_remesh_preserve_attributes = False
me_suzanne.use_mirror_vertex_groups = False
me_suzanne.update()

# ---- objects
ob_camera = bpy.data.objects.new('Camera', cam_camera)
ob_suzanne = bpy.data.objects.new('Suzanne', me_suzanne)

# ---- transforms, parenting, visibility, modifiers, constraints
ob_camera.location = (10.0, 0.0, 0.0)
ob_camera.rotation_euler = (0.0, 1.571, 0.0)
ob_camera.lineart.crease_threshold = 0.0
ob_suzanne.location = (0.0, 0.0, 0.0)
ob_suzanne.rotation_euler = (-0.6981, 0.5236, 2.094)
ob_suzanne.lineart.crease_threshold = 0.0

# ---- collection membership
col_collection.objects.link(ob_camera)
col_collection.objects.link(ob_suzanne)

# ---- scene / render settings (as saved in the file)
scene.camera = ob_camera
scene.frame_start = 1; scene.frame_end = 250; scene.frame_set(1)
scene.render.engine = 'BLENDER_EEVEE_NEXT'
scene.cycles.use_denoising = False
scene.cycles.samples = 128
scene.cycles.sampling_pattern = 'TABULATED_SOBOL'
scene.cycles.use_adaptive_sampling = False
scene.cycles.use_light_tree = False
scene.view_settings.view_transform = 'Filmic'
bpy.context.view_layer.update()

# ---- added for rendering (the .blend has no usable light): sun
light_auto_sun = bpy.data.lights.new('AutoSun', 'SUN')
light_auto_sun.energy = 3.0
light_auto_sun.angle = 0.0523599
ob_auto_sun = bpy.data.objects.new('AutoSun', light_auto_sun)
scene.collection.objects.link(ob_auto_sun)
ob_auto_sun.rotation_euler = (0.872665, 0.174533, 0.523599)
bpy.context.view_layer.update()
